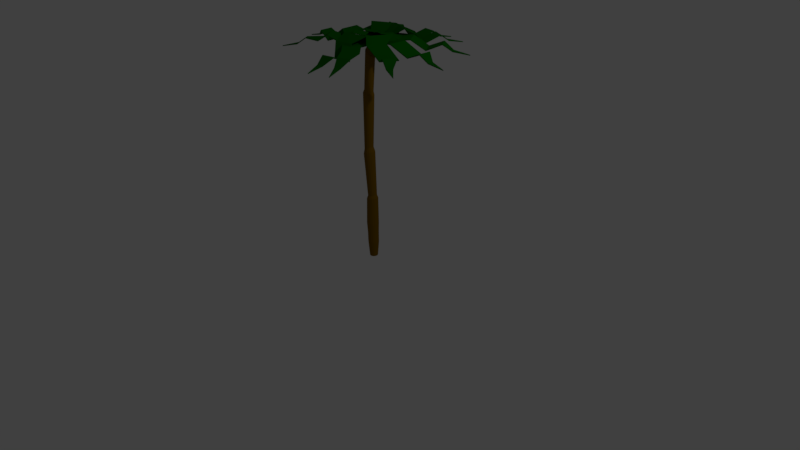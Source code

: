 # Source: palmTree.blend  (saved by Blender 2.77.0; exported with 4.5.12 LTS)
import bpy
from mathutils import Matrix  # noqa: F401  (used for matrix-valued properties, if any)

bpy.ops.wm.read_factory_settings(use_empty=True)
scene = bpy.context.scene
scene.name = 'Scene'

# ---- collections
col_collection_1 = bpy.data.collections.new('Collection 1'); scene.collection.children.link(col_collection_1)

# ---- materials (node trees are filled in below, after node groups)
mat_material = bpy.data.materials.new('Material')
mat_material.alpha_threshold = 0.0
mat_material.use_transparent_shadow = False
mat_material.diffuse_color = (0.002016, 0.1128, 0.0, 1.0)
mat_material.roughness = 0.5
mat_material.line_color = (0.0, 0.0, 0.0, 1.0)
mat_material_001 = bpy.data.materials.new('Material.001')
mat_material_001.alpha_threshold = 0.0
mat_material_001.use_transparent_shadow = False
mat_material_001.diffuse_color = (0.1989, 0.1029, 0.0, 1.0)
mat_material_001.roughness = 0.5

# ---- material node trees

# ---- world
world_world = bpy.data.worlds.new('World'); scene.world = world_world
world_world.color = (0.05088, 0.05088, 0.05088)
world_world.use_sun_shadow = False
world_world.sun_shadow_jitter_overblur = 0.0
world_world.cycles.sampling_method = 'MANUAL'

# ---- cameras
cam_camera = bpy.data.cameras.new('Camera')
cam_camera.clip_end = 100.0
cam_camera.lens = 35.0
cam_camera.sensor_width = 32.0
cam_camera.sensor_height = 18.0
cam_camera.ortho_scale = 7.314
cam_camera.dof.focus_distance = 0.0
cam_camera.dof.aperture_fstop = 128.0

# ---- lights
light_lamp = bpy.data.lights.new('Lamp', 'POINT')
light_lamp.transmission_factor = 0.0
light_lamp.cutoff_distance = 30.0
light_lamp.energy = 100.0
light_lamp.shadow_buffer_clip_start = 1.001
light_lamp.shadow_soft_size = 0.1
light_lamp.shadow_maximum_resolution = 0.006
light_lamp.use_absolute_resolution = True

# ---- meshes
me_plane_009 = bpy.data.meshes.new('Plane.009')
me_plane_009.from_pydata([(-0.09419, -0.03555, 0.0), (0.03109, -0.09576, 0.0), (-7.451e-09, 7.451e-09, 0.0), (0.02055, -0.2177, -0.03847), (-0.1047, -0.1575, -0.03847), (0.00133, -0.3595, 0.0671), (-0.2704, -0.2289, 0.0671), (-0.1443, -0.4405, -0.0007188), (-0.3486, -0.3423, -0.0007188), (-0.1197, -0.6239, -0.1456), (-0.3176, -0.5288, -0.1456), (-0.2527, -0.766, -0.06716), (-0.4012, -0.6946, -0.06716), (-0.3673, -0.8413, -0.1486), (-0.4336, -0.8028, -0.1486), (-0.4836, -0.991, -0.1891), (0.06014, 0.08074, 0.0), (-0.07783, 0.06386, 0.0), (-7.451e-09, 7.451e-09, 0.0), (-0.1347, 0.1722, 0.0), (0.003259, 0.1891, 0.0), (-0.195, 0.302, -0.01684), (0.1042, 0.3386, -0.01684), (-0.1161, 0.4488, -0.0007188), (0.1089, 0.4763, -0.0007188), (-0.2357, 0.59, -0.1456), (-0.0178, 0.6166, -0.1456), (-0.2004, 0.7813, -0.06716), (-0.03681, 0.8013, -0.06716), (-0.1444, 0.9065, -0.1486), (-0.07216, 0.9154, -0.1486), (-0.1315, 1.101, -0.1891), (0.0983, -0.02178, 0.0), (0.02637, 0.09717, 0.0), (-7.451e-09, 7.451e-09, 0.0), (0.1019, 0.1935, -0.03847), (0.1738, 0.07451, -0.03847), (0.1956, 0.3016, 0.0671), (0.3515, 0.04368, 0.0671), (0.3618, 0.2897, -0.0007188), (0.4791, 0.09582, -0.0007188), (0.4416, 0.4568, -0.1456), (0.5552, 0.2689, -0.1456), (0.6306, 0.5029, -0.06716), (0.7159, 0.3619, -0.06716), (0.7678, 0.5032, -0.1486), (0.8022, 0.4348, -0.1486), (0.9471, 0.5649, -0.1891), (0.07284, -0.0695, 0.0), (0.07284, 0.0695, 0.0), (0.0, 0.0, 0.0), (0.1873, 0.1128, 0.0), (0.1873, -0.02619, 0.0), (0.3234, 0.1569, -0.01684), (0.3234, -0.1445, -0.01684), (0.4595, 0.06072, -0.0007188), (0.4595, -0.1659, -0.0007188), (0.6142, 0.1624, -0.1456), (0.6142, -0.05719, -0.1456), (0.7998, 0.104, -0.06716), (0.7998, -0.06074, -0.06716), (0.9174, 0.03332, -0.1486), (0.9174, -0.03951, -0.1486), (1.109, -0.003094, -0.1891), (0.08024, 0.06081, 0.0), (-0.05698, 0.083, 0.0), (-1.49e-08, 0.0, 0.0), (-0.08147, 0.2029, -0.03847), (0.05575, 0.1807, -0.03847), (-0.1033, 0.3443, 0.0671), (0.1943, 0.2962, 0.0671), (0.0134, 0.4633, -0.0007188), (0.2371, 0.4272, -0.0007188), (-0.06225, 0.6323, -0.1456), (0.1545, 0.5972, -0.1456), (0.02495, 0.8062, -0.06716), (0.1876, 0.7799, -0.06716), (0.1135, 0.9109, -0.1486), (0.188, 0.8929, -0.1486), (0.1826, 1.088, -0.1891), (0.1006, 0.003702, 0.0), (0.001021, 0.1007, 0.0), (-1.49e-08, 0.0, 0.0), (0.04984, 0.2129, -0.03847), (0.1494, 0.1159, -0.03847), (0.1132, 0.3412, 0.0671), (0.3292, 0.1309, 0.0671), (0.2771, 0.3716, -0.0007188), (0.4394, 0.2135, -0.0007188), (0.3122, 0.5533, -0.1456), (0.4695, 0.4002, -0.1456), (0.4834, 0.6456, -0.06716), (0.6015, 0.5307, -0.06716), (0.6161, 0.6805, -0.1486), (0.6667, 0.623, -0.1486), (0.7741, 0.7854, -0.1891), (-0.08273, -0.05738, 0.0), (0.05344, -0.08533, 0.0), (-1.49e-08, 0.0, 0.0), (0.07286, -0.2062, 0.0), (-0.06331, -0.1782, 0.0), (0.08869, -0.3484, -0.01684), (-0.2066, -0.2878, -0.01684), (-0.03289, -0.4624, -0.0259), (-0.2549, -0.4168, -0.0259), (0.006435, -0.6759, -0.03648), (-0.2086, -0.6317, -0.03648), (-0.05885, -0.8044, -0.06716), (-0.2203, -0.7713, -0.06716), (-0.1518, -0.9054, -0.1486), (-0.2231, -0.8907, -0.1486), (-0.2259, -1.085, -0.1891), (-0.06985, 0.07251, 0.0), (-0.0757, -0.06638, 0.0), (-1.49e-08, 0.0, 0.0), (-0.2224, -0.08343, 0.02798), (-0.2165, 0.05545, 0.02798), (-0.3297, -0.1432, -0.08329), (-0.3171, 0.158, -0.08329), (-0.5133, -0.1148, -0.0007188), (-0.5037, 0.1116, -0.0007188), (-0.6205, -0.1364, -0.06516), (-0.6113, 0.08298, -0.06516), (-0.8014, -0.02056, -0.06716), (-0.7987, 0.04461, -0.06716), (-0.918, 0.005316, -0.1486), (-0.9149, 0.07808, -0.1486), (-1.108, 0.04975, -0.1891), (-0.0226, 0.09811, 0.0), (-0.09906, -0.01797, 0.0), (-1.49e-08, 0.0, 0.0), (-0.2185, 0.008822, 0.0), (-0.142, 0.1249, 0.0), (-0.3564, 0.04688, -0.01684), (-0.1906, 0.2986, -0.01684), (-0.4172, 0.2021, -0.0007188), (-0.2925, 0.3913, -0.0007188), (-0.6023, 0.2023, -0.1456), (-0.4815, 0.3856, -0.1456), (-0.7252, 0.3531, -0.06716), (-0.6345, 0.4907, -0.06716), (-0.7844, 0.4768, -0.1486), (-0.7444, 0.5376, -0.1486), (-0.9241, 0.6124, -0.1891), (-0.03389, -0.09481, 0.0), (0.09311, -0.0383, 0.0), (-1.49e-08, 0.0, 0.0), (0.1792, -0.1253, -0.03847), (0.05221, -0.1818, -0.03847), (0.2748, -0.2317, 0.0671), (-0.0005675, -0.3542, 0.0671), (0.2423, -0.3952, -0.0007188), (0.03523, -0.4873, -0.0007188), (0.398, -0.4952, -0.1456), (0.1974, -0.5844, -0.1456), (0.4202, -0.6885, -0.06716), (0.2697, -0.7554, -0.06716), (0.4034, -0.8246, -0.1486), (0.3312, -0.8502, -0.1486), (0.4422, -1.01, -0.1891), (0.01971, -0.09873, 0.0), (0.09955, 0.01506, 0.0), (-1.49e-08, 0.0, 0.0), (0.2181, -0.01522, 0.0), (0.1383, -0.129, 0.0), (0.3549, -0.0573, -0.01684), (0.1818, -0.3041, -0.01684), (0.4111, -0.2142, -0.0007188), (0.2809, -0.3997, -0.0007188), (0.5961, -0.2198, -0.1456), (0.47, -0.3996, -0.1456), (0.7145, -0.3742, -0.06716), (0.6199, -0.5091, -0.06716), (0.7701, -0.4996, -0.1486), (0.7283, -0.5592, -0.1486), (0.9058, -0.6393, -0.1891)], [], [(2, 0, 1), (1, 0, 4, 3), (3, 4, 6, 5), (5, 6, 8, 7), (7, 8, 10, 9), (9, 10, 12, 11), (11, 12, 14, 13), (13, 14, 15), (18, 16, 17), (17, 16, 20, 19), (19, 20, 22, 21), (21, 22, 24, 23), (23, 24, 26, 25), (25, 26, 28, 27), (27, 28, 30, 29), (29, 30, 31), (34, 32, 33), (33, 32, 36, 35), (35, 36, 38, 37), (37, 38, 40, 39), (39, 40, 42, 41), (41, 42, 44, 43), (43, 44, 46, 45), (45, 46, 47), (50, 48, 49), (49, 48, 52, 51), (51, 52, 54, 53), (53, 54, 56, 55), (55, 56, 58, 57), (57, 58, 60, 59), (59, 60, 62, 61), (61, 62, 63), (66, 64, 65), (65, 64, 68, 67), (67, 68, 70, 69), (69, 70, 72, 71), (71, 72, 74, 73), (73, 74, 76, 75), (75, 76, 78, 77), (77, 78, 79), (82, 80, 81), (81, 80, 84, 83), (83, 84, 86, 85), (85, 86, 88, 87), (87, 88, 90, 89), (89, 90, 92, 91), (91, 92, 94, 93), (93, 94, 95), (98, 96, 97), (97, 96, 100, 99), (99, 100, 102, 101), (101, 102, 104, 103), (103, 104, 106, 105), (105, 106, 108, 107), (107, 108, 110, 109), (109, 110, 111), (114, 112, 113), (113, 112, 116, 115), (115, 116, 118, 117), (117, 118, 120, 119), (119, 120, 122, 121), (121, 122, 124, 123), (123, 124, 126, 125), (125, 126, 127), (130, 128, 129), (129, 128, 132, 131), (131, 132, 134, 133), (133, 134, 136, 135), (135, 136, 138, 137), (137, 138, 140, 139), (139, 140, 142, 141), (141, 142, 143), (146, 144, 145), (145, 144, 148, 147), (147, 148, 150, 149), (149, 150, 152, 151), (151, 152, 154, 153), (153, 154, 156, 155), (155, 156, 158, 157), (157, 158, 159), (162, 160, 161), (161, 160, 164, 163), (163, 164, 166, 165), (165, 166, 168, 167), (167, 168, 170, 169), (169, 170, 172, 171), (171, 172, 174, 173), (173, 174, 175)])
me_plane_009.materials.append(mat_material)
me_plane_009.use_remesh_preserve_volume = False
me_plane_009.use_remesh_preserve_attributes = False
me_plane_009.use_mirror_vertex_groups = False
me_plane_009.update()
me_circle_002 = bpy.data.meshes.new('Circle.002')
me_circle_002.from_pydata([], [], [])
me_circle_002.use_remesh_preserve_volume = False
me_circle_002.use_remesh_preserve_attributes = False
me_circle_002.use_mirror_vertex_groups = False
me_circle_002.update()
me_circle = bpy.data.meshes.new('Circle')
me_circle.from_pydata([(0.02231, 0.1585, 0.0), (-0.03839, 0.1464, 0.0), (-0.08985, 0.1121, 0.0), (-0.1242, 0.0606, 0.0), (-0.1363, -9.901e-05, 0.0), (-0.1242, -0.0608, 0.0), (-0.08985, -0.1123, 0.0), (-0.03839, -0.1466, 0.0), (0.02231, -0.1587, 0.0), (0.08302, -0.1466, 0.0), (0.1345, -0.1123, 0.0), (0.1689, -0.0608, 0.0), (0.1809, -9.9e-05, 0.0), (0.1689, 0.0606, 0.0), (0.1345, 0.1121, 0.0), (0.08302, 0.1464, 0.0), (0.02231, 0.2095, 0.6028), (-0.0579, 0.1936, 0.6028), (-0.1259, 0.1481, 0.6028), (-0.1713, 0.08011, 0.6028), (-0.1873, -9.901e-05, 0.6028), (-0.1713, -0.08031, 0.6028), (-0.1259, -0.1483, 0.6028), (-0.0579, -0.1938, 0.6028), (0.02231, -0.2097, 0.6028), (0.1025, -0.1938, 0.6028), (0.1705, -0.1483, 0.6028), (0.216, -0.08031, 0.6028), (0.2319, -9.9e-05, 0.6028), (0.216, 0.08011, 0.6028), (0.1705, 0.1481, 0.6028), (0.1025, 0.1936, 0.6028), (0.0171, 0.2135, 1.002), (-0.06464, 0.1972, 1.002), (-0.1339, 0.1509, 1.003), (-0.1802, 0.08164, 1.003), (-0.1965, -9.902e-05, 1.003), (-0.1802, -0.08184, 1.003), (-0.1339, -0.1511, 1.003), (-0.06464, -0.1974, 1.002), (0.0171, -0.2137, 1.002), (0.09884, -0.1974, 1.001), (0.1681, -0.1511, 1.001), (0.2144, -0.08184, 1.0), (0.2307, -9.9e-05, 1.0), (0.2144, 0.08164, 1.0), (0.1681, 0.1509, 1.001), (0.09884, 0.1972, 1.001), (0.008469, 0.2322, 1.437), (-0.08105, 0.2145, 1.438), (-0.1572, 0.1641, 1.439), (-0.2086, 0.08878, 1.44), (-0.2273, -9.902e-05, 1.441), (-0.2086, -0.08898, 1.44), (-0.1572, -0.1643, 1.439), (-0.08105, -0.2147, 1.438), (0.008469, -0.2323, 1.437), (0.09753, -0.2147, 1.436), (0.1732, -0.1643, 1.435), (0.2234, -0.08898, 1.435), (0.2412, -9.9e-05, 1.435), (0.2234, 0.08878, 1.435), (0.1732, 0.1641, 1.435), (0.09753, 0.2145, 1.436), (0.02705, 0.1713, 2.601), (-0.03971, 0.1583, 2.59), (-0.09723, 0.1211, 2.582), (-0.1367, 0.0655, 2.577), (-0.1511, -9.901e-05, 2.575), (-0.1367, -0.0657, 2.577), (-0.09723, -0.1213, 2.582), (-0.03971, -0.1585, 2.59), (0.02705, -0.1715, 2.601), (0.09369, -0.1585, 2.612), (0.1498, -0.1213, 2.622), (0.1869, -0.0657, 2.628), (0.2003, -9.901e-05, 2.63), (0.1869, 0.0655, 2.628), (0.1498, 0.1211, 2.622), (0.09369, 0.1583, 2.612), (-0.09621, 0.1713, 4.515), (-0.1613, 0.1583, 4.494), (-0.2164, 0.1211, 4.475), (-0.2533, 0.0655, 4.463), (-0.2662, -9.901e-05, 4.459), (-0.2533, -0.0657, 4.463), (-0.2164, -0.1213, 4.475), (-0.1613, -0.1585, 4.494), (-0.09621, -0.1715, 4.515), (-0.03116, -0.1585, 4.537), (0.02399, -0.1213, 4.556), (0.06084, -0.0657, 4.568), (0.07377, -9.901e-05, 4.572), (0.06084, 0.0655, 4.568), (0.02399, 0.1211, 4.556), (-0.03116, 0.1583, 4.537), (0.1091, 0.1475, 8.185), (0.03701, 0.1405, 8.234), (-0.02408, 0.1185, 8.276), (-0.0649, 0.07226, 8.305), (-0.07923, -9.902e-05, 8.314), (-0.0649, -0.07259, 8.305), (-0.02408, -0.1199, 8.276), (0.03701, -0.143, 8.234), (0.1091, -0.1505, 8.185), (0.1811, -0.1456, 8.135), (0.2384, -0.1231, 8.093), (0.2734, -0.07383, 8.065), (0.2852, -9.899e-05, 8.055), (0.2715, 0.07358, 8.065), (0.2376, 0.122, 8.093), (0.1811, 0.1433, 8.135), (0.1393, 0.0655, 6.718), (0.152, -9.9e-05, 6.714), (-0.1347, -0.1213, 6.81), (-0.1711, -0.0657, 6.822), (0.1028, 0.1211, 6.73), (-0.08022, -0.1585, 6.791), (0.04833, 0.1583, 6.748), (-0.01595, -0.1715, 6.769), (-0.08022, 0.1583, 6.791), (-0.01595, 0.1713, 6.769), (0.04833, -0.1585, 6.748), (-0.1347, 0.1211, 6.81), (0.1028, -0.1213, 6.73), (-0.1711, 0.0655, 6.822), (0.1393, -0.0657, 6.718), (-0.1839, -9.902e-05, 6.827), (-0.07878, -0.2184, 4.323), (-0.1615, -0.2017, 4.294), (-0.1615, 0.2015, 4.294), (-0.07878, 0.2182, 4.323), (0.003955, 0.2015, 4.352), (0.003955, -0.2017, 4.352), (-0.2316, 0.1542, 4.269), (0.07409, -0.1544, 4.377), (-0.2785, 0.08343, 4.252), (0.121, -0.08362, 4.394), (-0.295, -9.901e-05, 4.246), (0.1374, -9.901e-05, 4.399), (-0.2785, -0.08362, 4.252), (0.121, 0.08343, 4.394), (-0.2316, -0.1544, 4.269), (0.07409, 0.1542, 4.377), (-0.1788, 0.0829, 2.454), (-0.1298, 0.1533, 2.459), (0.2279, -0.0831, 2.508), (0.1809, -0.1535, 2.501), (-0.1964, -9.901e-05, 2.452), (0.2447, -9.901e-05, 2.51), (-0.1788, -0.0831, 2.454), (0.2279, 0.0829, 2.508), (-0.1298, -0.1535, 2.459), (0.1809, 0.1533, 2.501), (-0.05773, -0.2005, 2.468), (0.1104, 0.2003, 2.491), (0.0265, -0.217, 2.479), (-0.05773, 0.2003, 2.468), (0.0265, 0.2168, 2.479), (0.1104, -0.2005, 2.491), (0.1724, -9.9e-05, 6.584), (-0.2239, -0.08046, 6.704), (-0.03363, 0.2099, 6.645), (0.1567, 0.08026, 6.588), (-0.1793, -0.1486, 6.69), (0.1121, 0.1484, 6.601), (-0.1125, -0.1941, 6.669), (0.0452, 0.1939, 6.621), (-0.03363, -0.2101, 6.645), (-0.1125, 0.1939, 6.669), (0.0452, -0.1941, 6.621), (-0.1793, 0.1484, 6.69), (0.1121, -0.1486, 6.601), (-0.2239, 0.08026, 6.704), (0.1567, -0.08046, 6.588), (-0.2396, -9.902e-05, 6.709), (0.1185, 0.1171, 8.297), (0.06476, 0.1106, 8.334), (0.01918, 0.09079, 8.365), (-0.01128, 0.05383, 8.386), (-0.02197, -9.902e-05, 8.393), (-0.01128, -0.05413, 8.386), (0.01918, -0.09169, 8.365), (0.06476, -0.1121, 8.334), (0.1185, -0.1189, 8.297), (0.1723, -0.1135, 8.261), (0.2159, -0.09343, 8.23), (0.2432, -0.05489, 8.209), (0.2519, -9.9e-05, 8.202), (0.2416, 0.05464, 8.209), (0.2151, 0.09264, 8.23), (0.1723, 0.112, 8.261), (0.1436, -9.9e-05, 8.888), (0.1436, -9.9e-05, 8.888), (0.1436, -9.9e-05, 8.888), (0.1436, -9.9e-05, 8.888), (0.1436, -9.9e-05, 8.888), (0.1436, -9.9e-05, 8.888), (0.1436, -9.9e-05, 8.888), (0.1436, -9.9e-05, 8.888), (0.1436, -9.9e-05, 8.888), (0.1436, -9.9e-05, 8.888), (0.1436, -9.9e-05, 8.888), (0.1436, -9.9e-05, 8.888), (0.1436, -9.9e-05, 8.888), (0.1436, -9.9e-05, 8.888), (0.1436, -9.9e-05, 8.888), (0.1436, -9.9e-05, 8.888), (0.1436, -9.9e-05, 8.888), (0.1436, -9.9e-05, 8.888), (0.1436, -9.9e-05, 8.888), (0.1436, -9.9e-05, 8.888), (0.1436, -9.9e-05, 8.888), (0.1436, -9.9e-05, 8.888), (0.1436, -9.9e-05, 8.888), (0.1436, -9.9e-05, 8.888), (0.1436, -9.9e-05, 8.888), (0.1436, -9.9e-05, 8.888), (0.1436, -9.9e-05, 8.888), (0.1436, -9.9e-05, 8.888), (0.1436, -9.9e-05, 8.888), (0.1436, -9.9e-05, 8.888), (0.1436, -9.9e-05, 8.888), (0.1436, -9.9e-05, 8.888), (0.1436, -9.9e-05, 8.888), (0.1436, -9.9e-05, 8.888), (0.1436, -9.9e-05, 8.888), (0.1436, -9.9e-05, 8.888), (0.1436, -9.9e-05, 8.888), (0.1436, -9.9e-05, 8.888), (0.1436, -9.9e-05, 8.888), (0.1436, -9.9e-05, 8.888), (0.1436, -9.9e-05, 8.888), (0.1436, -9.9e-05, 8.888), (0.1436, -9.9e-05, 8.888), (0.1436, -9.9e-05, 8.888), (0.1436, -9.9e-05, 8.888), (0.1436, -9.9e-05, 8.888), (0.1436, -9.9e-05, 8.888), (0.1436, -9.9e-05, 8.888)], [], [(9, 25, 24, 8), (2, 18, 17, 1), (10, 26, 25, 9), (3, 19, 18, 2), (11, 27, 26, 10), (4, 20, 19, 3), (12, 28, 27, 11), (5, 21, 20, 4), (13, 29, 28, 12), (6, 22, 21, 5), (14, 30, 29, 13), (7, 23, 22, 6), (15, 31, 30, 14), (8, 24, 23, 7), (1, 17, 16, 0), (0, 16, 31, 15), (30, 31, 47, 46), (23, 24, 40, 39), (16, 17, 33, 32), (31, 16, 32, 47), (24, 25, 41, 40), (17, 18, 34, 33), (25, 26, 42, 41), (18, 19, 35, 34), (26, 27, 43, 42), (19, 20, 36, 35), (27, 28, 44, 43), (20, 21, 37, 36), (28, 29, 45, 44), (21, 22, 38, 37), (29, 30, 46, 45), (22, 23, 39, 38), (44, 45, 61, 60), (37, 38, 54, 53), (45, 46, 62, 61), (38, 39, 55, 54), (46, 47, 63, 62), (39, 40, 56, 55), (32, 33, 49, 48), (47, 32, 48, 63), (40, 41, 57, 56), (33, 34, 50, 49), (41, 42, 58, 57), (34, 35, 51, 50), (42, 43, 59, 58), (35, 36, 52, 51), (43, 44, 60, 59), (36, 37, 53, 52), (145, 144, 67, 66), (147, 146, 75, 74), (144, 148, 68, 67), (146, 149, 76, 75), (148, 150, 69, 68), (149, 151, 77, 76), (150, 152, 70, 69), (151, 153, 78, 77), (152, 154, 71, 70), (153, 155, 79, 78), (154, 156, 72, 71), (158, 157, 65, 64), (155, 158, 64, 79), (156, 159, 73, 72), (157, 145, 66, 65), (159, 147, 74, 73), (129, 128, 88, 87), (131, 130, 81, 80), (132, 131, 80, 95), (128, 133, 89, 88), (130, 134, 82, 81), (133, 135, 90, 89), (134, 136, 83, 82), (135, 137, 91, 90), (136, 138, 84, 83), (137, 139, 92, 91), (138, 140, 85, 84), (139, 141, 93, 92), (140, 142, 86, 85), (141, 143, 94, 93), (142, 129, 87, 86), (143, 132, 95, 94), (113, 112, 109, 108), (115, 114, 102, 101), (112, 116, 110, 109), (114, 117, 103, 102), (116, 118, 111, 110), (117, 119, 104, 103), (121, 120, 97, 96), (118, 121, 96, 111), (119, 122, 105, 104), (120, 123, 98, 97), (122, 124, 106, 105), (123, 125, 99, 98), (124, 126, 107, 106), (125, 127, 100, 99), (126, 113, 108, 107), (127, 115, 101, 100), (175, 161, 115, 127), (174, 160, 113, 126), (173, 175, 127, 125), (172, 174, 126, 124), (171, 173, 125, 123), (170, 172, 124, 122), (169, 171, 123, 120), (168, 170, 122, 119), (167, 162, 121, 118), (162, 169, 120, 121), (166, 168, 119, 117), (165, 167, 118, 116), (164, 166, 117, 114), (163, 165, 116, 112), (161, 164, 114, 115), (160, 163, 112, 113), (78, 79, 132, 143), (70, 71, 129, 142), (77, 78, 143, 141), (69, 70, 142, 140), (76, 77, 141, 139), (68, 69, 140, 138), (75, 76, 139, 137), (67, 68, 138, 136), (74, 75, 137, 135), (66, 67, 136, 134), (73, 74, 135, 133), (65, 66, 134, 130), (72, 73, 133, 128), (79, 64, 131, 132), (64, 65, 130, 131), (71, 72, 128, 129), (57, 58, 147, 159), (49, 50, 145, 157), (56, 57, 159, 156), (63, 48, 158, 155), (48, 49, 157, 158), (55, 56, 156, 154), (62, 63, 155, 153), (54, 55, 154, 152), (61, 62, 153, 151), (53, 54, 152, 150), (60, 61, 151, 149), (52, 53, 150, 148), (59, 60, 149, 146), (51, 52, 148, 144), (58, 59, 146, 147), (50, 51, 144, 145), (92, 93, 163, 160), (85, 86, 164, 161), (93, 94, 165, 163), (86, 87, 166, 164), (94, 95, 167, 165), (87, 88, 168, 166), (80, 81, 169, 162), (95, 80, 162, 167), (88, 89, 170, 168), (81, 82, 171, 169), (89, 90, 172, 170), (82, 83, 173, 171), (90, 91, 174, 172), (83, 84, 175, 173), (91, 92, 160, 174), (84, 85, 161, 175), (98, 99, 179, 178), (106, 107, 187, 186), (99, 100, 180, 179), (107, 108, 188, 187), (100, 101, 181, 180), (108, 109, 189, 188), (101, 102, 182, 181), (109, 110, 190, 189), (102, 103, 183, 182), (110, 111, 191, 190), (103, 104, 184, 183), (96, 97, 177, 176), (111, 96, 176, 191), (104, 105, 185, 184), (97, 98, 178, 177), (105, 106, 186, 185), (181, 182, 198, 197), (189, 190, 206, 205), (182, 183, 199, 198), (190, 191, 207, 206), (183, 184, 200, 199), (176, 177, 193, 192), (191, 176, 192, 207), (184, 185, 201, 200), (177, 178, 194, 193), (185, 186, 202, 201), (178, 179, 195, 194), (186, 187, 203, 202), (179, 180, 196, 195), (187, 188, 204, 203), (180, 181, 197, 196), (188, 189, 205, 204), (202, 203, 219, 218), (195, 196, 212, 211), (203, 204, 220, 219), (196, 197, 213, 212), (204, 205, 221, 220), (197, 198, 214, 213), (205, 206, 222, 221), (198, 199, 215, 214), (206, 207, 223, 222), (199, 200, 216, 215), (192, 193, 209, 208), (207, 192, 208, 223), (200, 201, 217, 216), (193, 194, 210, 209), (201, 202, 218, 217), (194, 195, 211, 210), (208, 209, 225, 224), (223, 208, 224, 239), (216, 217, 233, 232), (209, 210, 226, 225), (217, 218, 234, 233), (210, 211, 227, 226), (218, 219, 235, 234), (211, 212, 228, 227), (219, 220, 236, 235), (212, 213, 229, 228), (220, 221, 237, 236), (213, 214, 230, 229), (221, 222, 238, 237), (214, 215, 231, 230), (222, 223, 239, 238), (215, 216, 232, 231)])
me_circle.materials.append(mat_material_001)
me_circle.use_remesh_preserve_volume = False
me_circle.use_remesh_preserve_attributes = False
me_circle.use_mirror_vertex_groups = False
me_circle.update()

# ---- curves / text
cu_beziercircle = bpy.data.curves.new('BezierCircle', 'CURVE')
cu_beziercircle.dimensions = '3D'
_sp = cu_beziercircle.splines.new('BEZIER'); _sp.bezier_points.add(3)
_sp.bezier_points.foreach_set('co', [-1.0, 0.0, 0.0, 0.0, 1.0, 0.0, 1.0, 0.0, 0.0, 0.0, -1.0, 0.0])
_sp.bezier_points.foreach_set('handle_left', [-1.0, -0.5521, 0.0, -0.5521, 1.0, 0.0, 1.0, 0.5521, 0.0, 0.5521, -1.0, 0.0])
_sp.bezier_points.foreach_set('handle_right', [-1.0, 0.5521, 0.0, 0.5521, 1.0, 0.0, 1.0, -0.5521, 0.0, -0.5521, -1.0, 0.0])
for _p, _l, _r in zip(_sp.bezier_points, ['AUTO', 'AUTO', 'AUTO', 'AUTO'], ['AUTO', 'AUTO', 'AUTO', 'AUTO']): _p.handle_left_type = _l; _p.handle_right_type = _r
_sp.order_u = 0
_sp.order_v = 0
_sp.use_cyclic_u = True
cu_beziercircle.use_path = True
cu_beziercircle.use_path_clamp = True
cu_beziercircle.bevel_resolution = 0
cu_beziercircle.fill_mode = 'HALF'

# ---- objects
ob_plane_007 = bpy.data.objects.new('Plane.007', me_plane_009)
ob_beziercircle = bpy.data.objects.new('BezierCircle', cu_beziercircle)
ob_circle_001 = bpy.data.objects.new('Circle.001', me_circle_002)
ob_circle = bpy.data.objects.new('Circle', me_circle)
ob_lamp = bpy.data.objects.new('Lamp', light_lamp)
ob_camera = bpy.data.objects.new('Camera', cam_camera)

# ---- transforms, parenting, visibility, modifiers, constraints
ob_plane_007.location = (0.09974, 1.476e-09, 2.868)
ob_plane_007.rotation_euler = (0.0, -0.0, 0.6118)
ob_plane_007.lineart.crease_threshold = 0.0
_m = ob_plane_007.modifiers.new('Solidify', 'SOLIDIFY')
_m.nonmanifold_thickness_mode = 'FIXED'
_m.nonmanifold_merge_threshold = 0.0003
ob_beziercircle.location = (0.09974, 1.476e-09, 2.868)
ob_beziercircle.lineart.crease_threshold = 0.0
ob_circle_001.location = (0.09974, 1.476e-09, 2.868)
ob_circle_001.scale = (0.3226, 0.3226, 0.3226)
ob_circle_001.lineart.crease_threshold = 0.0
ob_circle.location = (0.0, 0.0, 0.0)
ob_circle.scale = (0.3226, 0.3226, 0.3226)
ob_circle.lineart.crease_threshold = 0.0
ob_lamp.location = (4.076, 1.005, 5.904)
ob_lamp.rotation_euler = (0.6503, 0.05522, 1.866)
ob_lamp.lock_rotations_4d = False
ob_lamp.empty_display_type = 'ARROWS'
ob_lamp.color = (0.0, 0.0, 0.0, 0.0)
ob_lamp.lineart.crease_threshold = 0.0
ob_camera.location = (7.481, -6.508, 5.344)
ob_camera.rotation_euler = (1.109, 0.01082, 0.8149)
ob_camera.lock_rotations_4d = False
ob_camera.empty_display_type = 'ARROWS'
ob_camera.color = (0.0, 0.0, 0.0, 0.0)
ob_camera.display_type = 'WIRE'
ob_camera.lineart.crease_threshold = 0.0

# ---- collection membership
col_collection_1.objects.link(ob_plane_007)
col_collection_1.objects.link(ob_beziercircle)
col_collection_1.objects.link(ob_circle_001)
col_collection_1.objects.link(ob_circle)
col_collection_1.objects.link(ob_lamp)
col_collection_1.objects.link(ob_camera)

# ---- scene / render settings (as saved in the file)
scene.camera = ob_camera
scene.frame_start = 1; scene.frame_end = 250; scene.frame_set(1)
scene.render.engine = 'BLENDER_EEVEE_NEXT'
scene.render.resolution_percentage = 50
scene.render.dither_intensity = 0.0
scene.cycles.use_denoising = False
scene.cycles.samples = 128
scene.cycles.sampling_pattern = 'TABULATED_SOBOL'
scene.cycles.light_sampling_threshold = 0.0
scene.cycles.use_adaptive_sampling = False
scene.cycles.use_light_tree = False
scene.cycles.blur_glossy = 0.0
scene.cycles.sample_clamp_indirect = 0.0
scene.view_settings.view_transform = 'Standard'
bpy.context.view_layer.update()
